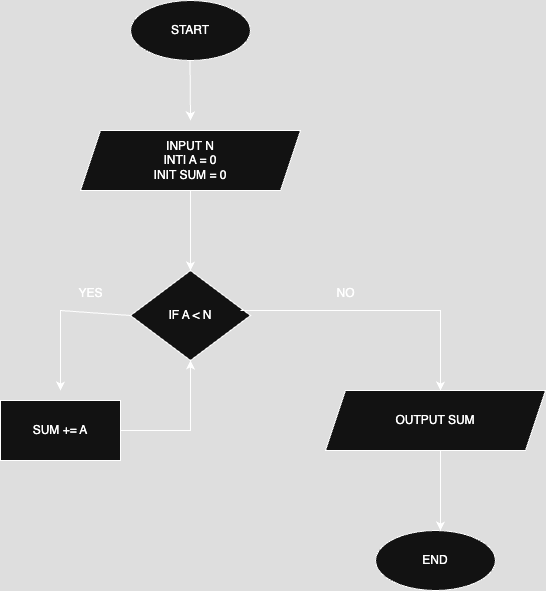

The diagram above was exported from draw.io. Its source (the exported page's mxGraphModel, read from the mxfile embedded in the PNG):
<mxGraphModel dx="1218" dy="780" grid="1" gridSize="10" guides="1" tooltips="1" connect="1" arrows="1" fold="1" page="1" pageScale="1" pageWidth="827" pageHeight="1169" math="0" shadow="0">
  <root>
    <mxCell id="0" />
    <mxCell id="1" parent="0" />
    <mxCell id="lXRA9GgqCS-57bsNEyz6-2" value="" style="endArrow=classic;html=1;rounded=0;exitX=0.5;exitY=1;exitDx=0;exitDy=0;" edge="1" parent="1">
      <mxGeometry width="50" height="50" relative="1" as="geometry">
        <mxPoint x="439.5" y="130" as="sourcePoint" />
        <mxPoint x="440" y="190" as="targetPoint" />
      </mxGeometry>
    </mxCell>
    <mxCell id="lXRA9GgqCS-57bsNEyz6-3" value="START" style="ellipse;whiteSpace=wrap;html=1;" vertex="1" parent="1">
      <mxGeometry x="380" y="70" width="120" height="60" as="geometry" />
    </mxCell>
    <mxCell id="lXRA9GgqCS-57bsNEyz6-11" value="INPUT N&lt;div&gt;INTI A = 0&lt;br&gt;&lt;div&gt;INIT SUM = 0&lt;/div&gt;&lt;/div&gt;" style="shape=parallelogram;perimeter=parallelogramPerimeter;whiteSpace=wrap;html=1;fixedSize=1;" vertex="1" parent="1">
      <mxGeometry x="330" y="200" width="220" height="60" as="geometry" />
    </mxCell>
    <mxCell id="lXRA9GgqCS-57bsNEyz6-12" value="" style="endArrow=classic;html=1;rounded=0;exitX=0.5;exitY=1;exitDx=0;exitDy=0;" edge="1" parent="1" source="lXRA9GgqCS-57bsNEyz6-11">
      <mxGeometry width="50" height="50" relative="1" as="geometry">
        <mxPoint x="400" y="460" as="sourcePoint" />
        <mxPoint x="440" y="340" as="targetPoint" />
      </mxGeometry>
    </mxCell>
    <mxCell id="lXRA9GgqCS-57bsNEyz6-13" value="IF A &amp;lt; N" style="rhombus;whiteSpace=wrap;html=1;" vertex="1" parent="1">
      <mxGeometry x="380" y="340" width="120" height="90" as="geometry" />
    </mxCell>
    <mxCell id="lXRA9GgqCS-57bsNEyz6-14" value="" style="endArrow=classic;html=1;rounded=0;exitX=0;exitY=0.5;exitDx=0;exitDy=0;" edge="1" parent="1" source="lXRA9GgqCS-57bsNEyz6-13">
      <mxGeometry width="50" height="50" relative="1" as="geometry">
        <mxPoint x="400" y="460" as="sourcePoint" />
        <mxPoint x="310" y="460" as="targetPoint" />
        <Array as="points">
          <mxPoint x="310" y="380" />
        </Array>
      </mxGeometry>
    </mxCell>
    <mxCell id="lXRA9GgqCS-57bsNEyz6-15" value="" style="endArrow=classic;html=1;rounded=0;exitX=0;exitY=0.5;exitDx=0;exitDy=0;" edge="1" parent="1">
      <mxGeometry width="50" height="50" relative="1" as="geometry">
        <mxPoint x="490" y="380" as="sourcePoint" />
        <mxPoint x="690" y="460" as="targetPoint" />
        <Array as="points">
          <mxPoint x="690" y="380" />
        </Array>
      </mxGeometry>
    </mxCell>
    <mxCell id="lXRA9GgqCS-57bsNEyz6-22" value="YES" style="text;html=1;align=center;verticalAlign=middle;resizable=0;points=[];autosize=1;strokeColor=none;fillColor=none;" vertex="1" parent="1">
      <mxGeometry x="315" y="348" width="50" height="30" as="geometry" />
    </mxCell>
    <mxCell id="lXRA9GgqCS-57bsNEyz6-25" value="NO" style="text;html=1;align=center;verticalAlign=middle;resizable=0;points=[];autosize=1;strokeColor=none;fillColor=none;" vertex="1" parent="1">
      <mxGeometry x="575" y="348" width="40" height="30" as="geometry" />
    </mxCell>
    <mxCell id="lXRA9GgqCS-57bsNEyz6-32" value="" style="endArrow=classic;html=1;rounded=0;exitX=1;exitY=0.5;exitDx=0;exitDy=0;entryX=0.5;entryY=1;entryDx=0;entryDy=0;" edge="1" parent="1" source="lXRA9GgqCS-57bsNEyz6-34" target="lXRA9GgqCS-57bsNEyz6-13">
      <mxGeometry width="50" height="50" relative="1" as="geometry">
        <mxPoint x="370" y="637.98" as="sourcePoint" />
        <mxPoint x="510" y="470" as="targetPoint" />
        <Array as="points">
          <mxPoint x="440" y="500" />
        </Array>
      </mxGeometry>
    </mxCell>
    <mxCell id="lXRA9GgqCS-57bsNEyz6-34" value="SUM += A" style="rounded=0;whiteSpace=wrap;html=1;" vertex="1" parent="1">
      <mxGeometry x="250" y="470" width="120" height="60" as="geometry" />
    </mxCell>
    <mxCell id="lXRA9GgqCS-57bsNEyz6-39" value="OUTPUT SUM" style="shape=parallelogram;perimeter=parallelogramPerimeter;whiteSpace=wrap;html=1;fixedSize=1;" vertex="1" parent="1">
      <mxGeometry x="575" y="460" width="220" height="60" as="geometry" />
    </mxCell>
    <mxCell id="lXRA9GgqCS-57bsNEyz6-40" value="END" style="ellipse;whiteSpace=wrap;html=1;" vertex="1" parent="1">
      <mxGeometry x="625" y="600" width="120" height="60" as="geometry" />
    </mxCell>
    <mxCell id="lXRA9GgqCS-57bsNEyz6-41" value="" style="endArrow=classic;html=1;rounded=0;exitX=0.5;exitY=1;exitDx=0;exitDy=0;" edge="1" parent="1">
      <mxGeometry width="50" height="50" relative="1" as="geometry">
        <mxPoint x="690" y="520" as="sourcePoint" />
        <mxPoint x="690" y="600" as="targetPoint" />
      </mxGeometry>
    </mxCell>
  </root>
</mxGraphModel>